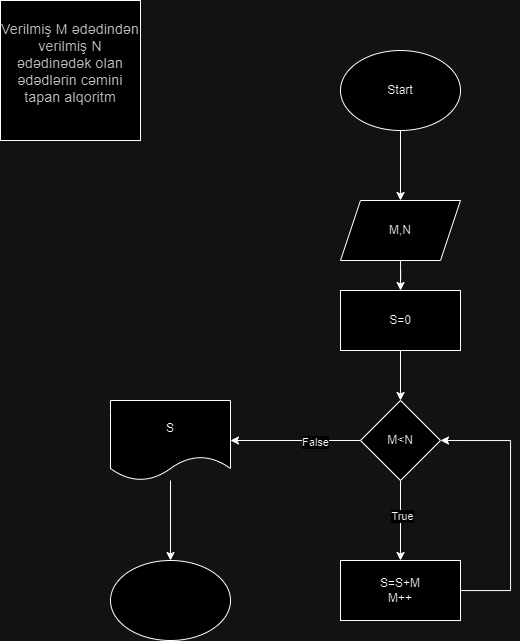

The diagram above was exported from draw.io. Its source (the exported page's mxGraphModel, read from the mxfile embedded in the PNG):
<mxGraphModel dx="1235" dy="655" grid="1" gridSize="10" guides="1" tooltips="1" connect="1" arrows="1" fold="1" page="1" pageScale="1" pageWidth="850" pageHeight="1100" math="0" shadow="0">
  <root>
    <mxCell id="0" />
    <mxCell id="1" parent="0" />
    <mxCell id="AsJoAetdDb1R6uBacIWR-1" value="&#10;&lt;span style=&quot;color: rgb(60, 64, 67); font-family: Roboto, Arial, sans-serif; font-size: 14px; font-style: normal; font-variant-ligatures: normal; font-variant-caps: normal; font-weight: 400; letter-spacing: 0.2px; orphans: 2; text-align: start; text-indent: 0px; text-transform: none; widows: 2; word-spacing: 0px; -webkit-text-stroke-width: 0px; white-space: normal; text-decoration-thickness: initial; text-decoration-style: initial; text-decoration-color: initial; display: inline !important; float: none;&quot;&gt;Verilmiş M ədədindən verilmiş N ədədinədək olan ədədlərin cəmini tapan alqoritm&lt;/span&gt;&#10;&#10;" style="whiteSpace=wrap;html=1;aspect=fixed;" vertex="1" parent="1">
      <mxGeometry x="50" y="30" width="140" height="140" as="geometry" />
    </mxCell>
    <mxCell id="AsJoAetdDb1R6uBacIWR-4" value="" style="edgeStyle=orthogonalEdgeStyle;rounded=0;orthogonalLoop=1;jettySize=auto;html=1;" edge="1" parent="1" source="AsJoAetdDb1R6uBacIWR-2" target="AsJoAetdDb1R6uBacIWR-3">
      <mxGeometry relative="1" as="geometry" />
    </mxCell>
    <mxCell id="AsJoAetdDb1R6uBacIWR-2" value="Start" style="ellipse;whiteSpace=wrap;html=1;" vertex="1" parent="1">
      <mxGeometry x="390" y="80" width="120" height="80" as="geometry" />
    </mxCell>
    <mxCell id="AsJoAetdDb1R6uBacIWR-6" value="" style="edgeStyle=orthogonalEdgeStyle;rounded=0;orthogonalLoop=1;jettySize=auto;html=1;" edge="1" parent="1" source="AsJoAetdDb1R6uBacIWR-9" target="AsJoAetdDb1R6uBacIWR-5">
      <mxGeometry relative="1" as="geometry" />
    </mxCell>
    <mxCell id="AsJoAetdDb1R6uBacIWR-3" value="M,N" style="shape=parallelogram;perimeter=parallelogramPerimeter;whiteSpace=wrap;html=1;fixedSize=1;" vertex="1" parent="1">
      <mxGeometry x="390" y="230" width="120" height="60" as="geometry" />
    </mxCell>
    <mxCell id="AsJoAetdDb1R6uBacIWR-8" value="" style="edgeStyle=orthogonalEdgeStyle;rounded=0;orthogonalLoop=1;jettySize=auto;html=1;" edge="1" parent="1" source="AsJoAetdDb1R6uBacIWR-5" target="AsJoAetdDb1R6uBacIWR-7">
      <mxGeometry relative="1" as="geometry" />
    </mxCell>
    <mxCell id="AsJoAetdDb1R6uBacIWR-11" value="True" style="edgeLabel;html=1;align=center;verticalAlign=middle;resizable=0;points=[];" vertex="1" connectable="0" parent="AsJoAetdDb1R6uBacIWR-8">
      <mxGeometry x="-0.11" y="1" relative="1" as="geometry">
        <mxPoint as="offset" />
      </mxGeometry>
    </mxCell>
    <mxCell id="AsJoAetdDb1R6uBacIWR-14" value="" style="edgeStyle=orthogonalEdgeStyle;rounded=0;orthogonalLoop=1;jettySize=auto;html=1;" edge="1" parent="1" source="AsJoAetdDb1R6uBacIWR-5" target="AsJoAetdDb1R6uBacIWR-13">
      <mxGeometry relative="1" as="geometry" />
    </mxCell>
    <mxCell id="AsJoAetdDb1R6uBacIWR-15" value="False" style="edgeLabel;html=1;align=center;verticalAlign=middle;resizable=0;points=[];" vertex="1" connectable="0" parent="AsJoAetdDb1R6uBacIWR-14">
      <mxGeometry x="-0.2933" y="1" relative="1" as="geometry">
        <mxPoint as="offset" />
      </mxGeometry>
    </mxCell>
    <mxCell id="AsJoAetdDb1R6uBacIWR-5" value="M&amp;lt;N" style="rhombus;whiteSpace=wrap;html=1;" vertex="1" parent="1">
      <mxGeometry x="410" y="430" width="80" height="80" as="geometry" />
    </mxCell>
    <mxCell id="AsJoAetdDb1R6uBacIWR-12" style="edgeStyle=orthogonalEdgeStyle;rounded=0;orthogonalLoop=1;jettySize=auto;html=1;entryX=1;entryY=0.5;entryDx=0;entryDy=0;" edge="1" parent="1" source="AsJoAetdDb1R6uBacIWR-7" target="AsJoAetdDb1R6uBacIWR-5">
      <mxGeometry relative="1" as="geometry">
        <Array as="points">
          <mxPoint x="560" y="620" />
          <mxPoint x="560" y="470" />
        </Array>
      </mxGeometry>
    </mxCell>
    <mxCell id="AsJoAetdDb1R6uBacIWR-7" value="S=S+M&lt;div&gt;M++&lt;/div&gt;" style="whiteSpace=wrap;html=1;" vertex="1" parent="1">
      <mxGeometry x="390" y="590" width="120" height="60" as="geometry" />
    </mxCell>
    <mxCell id="AsJoAetdDb1R6uBacIWR-10" value="" style="edgeStyle=orthogonalEdgeStyle;rounded=0;orthogonalLoop=1;jettySize=auto;html=1;" edge="1" parent="1" source="AsJoAetdDb1R6uBacIWR-3" target="AsJoAetdDb1R6uBacIWR-9">
      <mxGeometry relative="1" as="geometry">
        <mxPoint x="450" y="290" as="sourcePoint" />
        <mxPoint x="450" y="430" as="targetPoint" />
      </mxGeometry>
    </mxCell>
    <mxCell id="AsJoAetdDb1R6uBacIWR-9" value="S=0" style="rounded=0;whiteSpace=wrap;html=1;" vertex="1" parent="1">
      <mxGeometry x="390" y="320" width="120" height="60" as="geometry" />
    </mxCell>
    <mxCell id="AsJoAetdDb1R6uBacIWR-17" style="edgeStyle=orthogonalEdgeStyle;rounded=0;orthogonalLoop=1;jettySize=auto;html=1;entryX=0.5;entryY=0;entryDx=0;entryDy=0;" edge="1" parent="1" source="AsJoAetdDb1R6uBacIWR-13" target="AsJoAetdDb1R6uBacIWR-16">
      <mxGeometry relative="1" as="geometry" />
    </mxCell>
    <mxCell id="AsJoAetdDb1R6uBacIWR-13" value="S" style="shape=document;whiteSpace=wrap;html=1;boundedLbl=1;" vertex="1" parent="1">
      <mxGeometry x="160" y="430" width="120" height="80" as="geometry" />
    </mxCell>
    <mxCell id="AsJoAetdDb1R6uBacIWR-16" value="" style="ellipse;whiteSpace=wrap;html=1;" vertex="1" parent="1">
      <mxGeometry x="160" y="590" width="120" height="80" as="geometry" />
    </mxCell>
  </root>
</mxGraphModel>